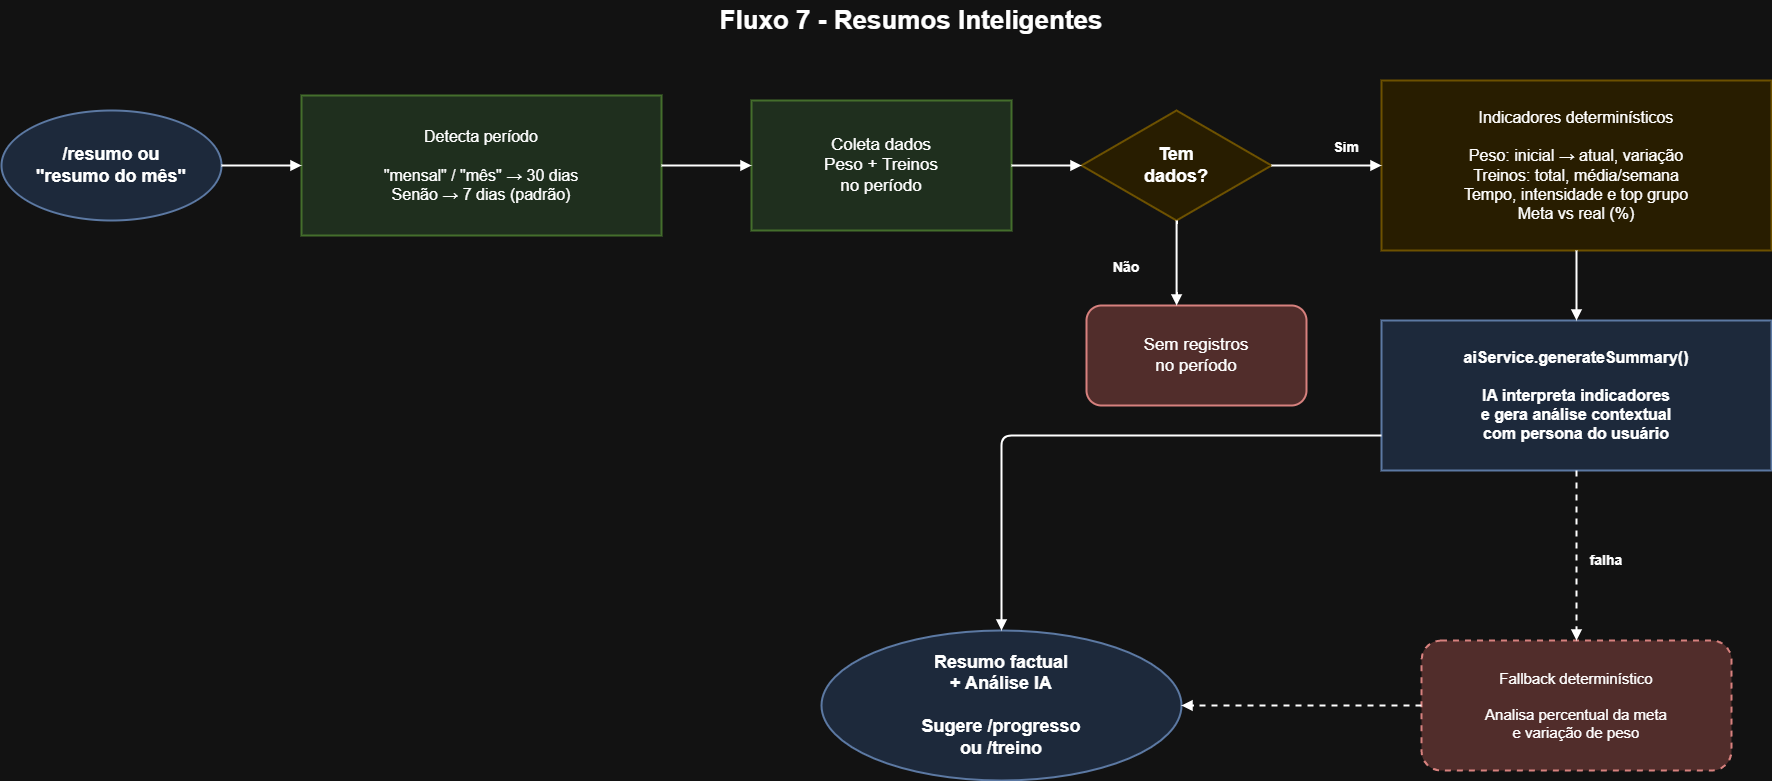

The diagram above was exported from draw.io. Its source (the exported page's mxGraphModel, read from the mxfile embedded in the PNG):
<mxGraphModel dx="2102" dy="1353" grid="1" gridSize="10" guides="1" tooltips="1" connect="1" arrows="1" fold="1" page="1" pageScale="1" pageWidth="827" pageHeight="1169" math="0" shadow="0">
  <root>
    <mxCell id="0" />
    <mxCell id="1" parent="0" />
    <mxCell id="title" parent="1" style="text;html=1;strokeColor=none;fillColor=none;align=center;verticalAlign=middle;whiteSpace=wrap;fontSize=26;fontStyle=1;fontFamily=Arial;" value="Fluxo 7 - Resumos Inteligentes" vertex="1">
      <mxGeometry height="40" width="660" x="620" y="25" as="geometry" />
    </mxCell>
    <mxCell id="start" parent="1" style="ellipse;whiteSpace=wrap;html=1;fillColor=#dae8fc;strokeColor=#6c8ebf;strokeWidth=2;fontSize=18;fontStyle=1;fontFamily=Arial;align=center;verticalAlign=middle;" value="/resumo ou&#10;&quot;resumo do mês&quot;" vertex="1">
      <mxGeometry height="110" width="220" x="40" y="135" as="geometry" />
    </mxCell>
    <mxCell id="periodo" parent="1" style="rounded=0;whiteSpace=wrap;html=1;fillColor=#d5e8d4;strokeColor=#82b366;strokeWidth=2;fontSize=16;fontFamily=Arial;align=center;verticalAlign=middle;" value="Detecta período&#10;&#10;&quot;mensal&quot; / &quot;mês&quot; → 30 dias&#10;Senão → 7 dias (padrão)" vertex="1">
      <mxGeometry height="140" width="360" x="340" y="120" as="geometry" />
    </mxCell>
    <mxCell id="coleta" parent="1" style="rounded=0;whiteSpace=wrap;html=1;fillColor=#d5e8d4;strokeColor=#82b366;strokeWidth=2;fontSize=17;fontFamily=Arial;align=center;verticalAlign=middle;" value="Coleta dados&#10;Peso + Treinos&#10;no período" vertex="1">
      <mxGeometry height="130" width="260" x="790" y="125" as="geometry" />
    </mxCell>
    <mxCell id="dados" parent="1" style="rhombus;whiteSpace=wrap;html=1;fillColor=#fff2cc;strokeColor=#d6b656;strokeWidth=2;fontSize=18;fontStyle=1;fontFamily=Arial;align=center;verticalAlign=middle;" value="Tem&#10;dados?" vertex="1">
      <mxGeometry height="110" width="190" x="1120" y="135" as="geometry" />
    </mxCell>
    <mxCell id="semDados" parent="1" style="rounded=1;whiteSpace=wrap;html=1;fillColor=#f8cecc;strokeColor=#b85450;strokeWidth=2;fontSize=17;fontFamily=Arial;align=center;verticalAlign=middle;" value="Sem registros&#10;no período" vertex="1">
      <mxGeometry height="100" width="220" x="1125" y="330" as="geometry" />
    </mxCell>
    <mxCell id="indicadores" parent="1" style="rounded=0;whiteSpace=wrap;html=1;fillColor=#fff2cc;strokeColor=#d6b656;strokeWidth=2;fontSize=16;fontFamily=Arial;align=center;verticalAlign=middle;" value="Indicadores determinísticos&#10;&#10;Peso: inicial → atual, variação&#10;Treinos: total, média/semana&#10;Tempo, intensidade e top grupo&#10;Meta vs real (%)" vertex="1">
      <mxGeometry height="170" width="390" x="1420" y="105" as="geometry" />
    </mxCell>
    <mxCell id="ia" parent="1" style="rounded=0;whiteSpace=wrap;html=1;fillColor=#dae8fc;strokeColor=#6c8ebf;strokeWidth=2;fontSize=16;fontStyle=1;fontFamily=Arial;align=center;verticalAlign=middle;" value="aiService.generateSummary()&#10;&#10;IA interpreta indicadores&#10;e gera análise contextual&#10;com persona do usuário" vertex="1">
      <mxGeometry height="150" width="390" x="1420" y="345" as="geometry" />
    </mxCell>
    <mxCell id="fallback" parent="1" style="rounded=1;dashed=1;whiteSpace=wrap;html=1;fillColor=#f8cecc;strokeColor=#b85450;strokeWidth=2;fontSize=15;fontFamily=Arial;align=center;verticalAlign=middle;" value="Fallback determinístico&#10;&#10;Analisa percentual da meta&#10;e variação de peso" vertex="1">
      <mxGeometry height="130" width="310" x="1460" y="665" as="geometry" />
    </mxCell>
    <mxCell id="fim" parent="1" style="ellipse;whiteSpace=wrap;html=1;fillColor=#dae8fc;strokeColor=#6c8ebf;strokeWidth=2;fontSize=18;fontStyle=1;fontFamily=Arial;align=center;verticalAlign=middle;" value="Resumo factual&#10;+ Análise IA&#10;&#10;Sugere /progresso&#10;ou /treino" vertex="1">
      <mxGeometry height="150" width="360" x="860" y="655" as="geometry" />
    </mxCell>
    <mxCell id="lblSim" parent="1" style="text;html=1;strokeColor=none;fillColor=#ffffff;align=center;verticalAlign=middle;whiteSpace=wrap;fontSize=14;fontStyle=1;fontFamily=Arial;" value="Sim" vertex="1">
      <mxGeometry height="24" width="50" x="1360" y="160" as="geometry" />
    </mxCell>
    <mxCell id="lblNao" parent="1" style="text;html=1;strokeColor=none;fillColor=#ffffff;align=center;verticalAlign=middle;whiteSpace=wrap;fontSize=14;fontStyle=1;fontFamily=Arial;" value="Não" vertex="1">
      <mxGeometry height="24" width="50" x="1140" y="280" as="geometry" />
    </mxCell>
    <mxCell id="lblFalha" parent="1" style="text;html=1;strokeColor=none;fillColor=#ffffff;align=center;verticalAlign=middle;whiteSpace=wrap;fontSize=14;fontStyle=1;fontFamily=Arial;" value="falha" vertex="1">
      <mxGeometry height="24" width="70" x="1610" y="573" as="geometry" />
    </mxCell>
    <mxCell id="e1" edge="1" parent="1" source="start" style="edgeStyle=orthogonalEdgeStyle;rounded=1;html=1;strokeWidth=2;endArrow=block;endFill=1;" target="periodo" value="">
      <mxGeometry relative="1" as="geometry" />
    </mxCell>
    <mxCell id="e2" edge="1" parent="1" source="periodo" style="edgeStyle=orthogonalEdgeStyle;rounded=1;html=1;strokeWidth=2;endArrow=block;endFill=1;" target="coleta" value="">
      <mxGeometry relative="1" as="geometry" />
    </mxCell>
    <mxCell id="e3" edge="1" parent="1" source="coleta" style="edgeStyle=orthogonalEdgeStyle;rounded=1;html=1;strokeWidth=2;endArrow=block;endFill=1;" target="dados" value="">
      <mxGeometry relative="1" as="geometry" />
    </mxCell>
    <mxCell id="e4" edge="1" parent="1" source="dados" style="edgeStyle=orthogonalEdgeStyle;rounded=1;html=1;strokeWidth=2;endArrow=block;endFill=1;" target="semDados" value="">
      <mxGeometry relative="1" as="geometry">
        <Array as="points">
          <mxPoint x="1215" y="310" />
          <mxPoint x="1215" y="310" />
        </Array>
      </mxGeometry>
    </mxCell>
    <mxCell id="e5" edge="1" parent="1" source="dados" style="edgeStyle=orthogonalEdgeStyle;rounded=1;html=1;strokeWidth=2;endArrow=block;endFill=1;" target="indicadores" value="">
      <mxGeometry relative="1" as="geometry" />
    </mxCell>
    <mxCell id="e6" edge="1" parent="1" source="indicadores" style="edgeStyle=orthogonalEdgeStyle;rounded=1;html=1;strokeWidth=2;endArrow=block;endFill=1;" target="ia" value="">
      <mxGeometry relative="1" as="geometry" />
    </mxCell>
    <mxCell id="e7" edge="1" parent="1" source="ia" style="edgeStyle=orthogonalEdgeStyle;rounded=1;html=1;strokeWidth=2;dashed=1;endArrow=block;endFill=1;" target="fallback" value="">
      <mxGeometry relative="1" as="geometry" />
    </mxCell>
    <mxCell id="e8" edge="1" parent="1" source="ia" style="edgeStyle=orthogonalEdgeStyle;rounded=1;html=1;strokeWidth=2;endArrow=block;endFill=1;" target="fim" value="">
      <mxGeometry relative="1" as="geometry">
        <Array as="points">
          <mxPoint x="1040" y="460" />
        </Array>
      </mxGeometry>
    </mxCell>
    <mxCell id="e9" edge="1" parent="1" source="fallback" style="edgeStyle=orthogonalEdgeStyle;rounded=1;html=1;strokeWidth=2;dashed=1;endArrow=block;endFill=1;" target="fim" value="">
      <mxGeometry relative="1" as="geometry" />
    </mxCell>
  </root>
</mxGraphModel>